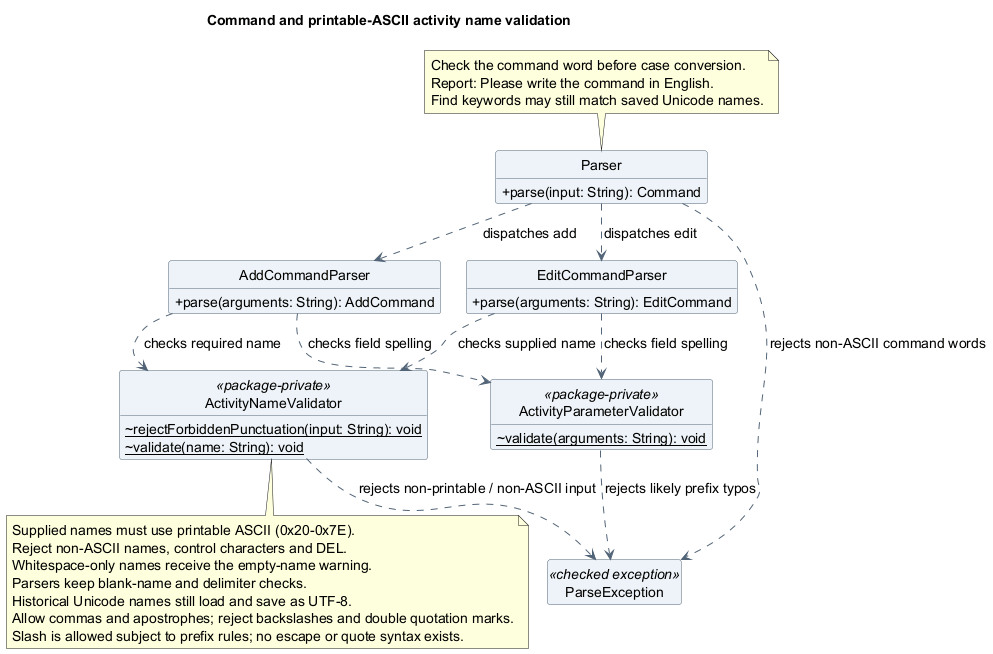

The diagram above was rendered by PlantUML. Its source (embedded in the PNG):
@startuml
!pragma layout smetana
title Command and printable-ASCII activity name validation
skinparam backgroundColor white
skinparam shadowing false
skinparam defaultFontName SansSerif
skinparam defaultFontSize 14
skinparam classAttributeIconSize 0
skinparam classBackgroundColor #EDF3F8
skinparam classBorderColor #526477
skinparam ArrowColor #526477
hide circle
hide empty members

class Parser {
  +parse(input: String): Command
}
class AddCommandParser {
  +parse(arguments: String): AddCommand
}
class EditCommandParser {
  +parse(arguments: String): EditCommand
}
class ActivityParameterValidator <<package-private>> {
  ~{static} validate(arguments: String): void
}
class ActivityNameValidator <<package-private>> {
  ~{static} rejectForbiddenPunctuation(input: String): void
  ~{static} validate(name: String): void
}
class ParseException <<checked exception>>

Parser ..> AddCommandParser : dispatches add
Parser ..> EditCommandParser : dispatches edit
Parser ..> ParseException : rejects non-ASCII command words
AddCommandParser ..> ActivityNameValidator : checks required name
EditCommandParser ..> ActivityNameValidator : checks supplied name
AddCommandParser ..> ActivityParameterValidator : checks field spelling
EditCommandParser ..> ActivityParameterValidator : checks field spelling
ActivityParameterValidator ..> ParseException : rejects likely prefix typos
ActivityNameValidator ..> ParseException : rejects non-printable / non-ASCII input

note top of Parser
  Check the command word before case conversion.
  Report: Please write the command in English.
  Find keywords may still match saved Unicode names.
end note

note bottom of ActivityNameValidator
  Supplied names must use printable ASCII (0x20-0x7E).
  Reject non-ASCII names, control characters and DEL.
  Whitespace-only names receive the empty-name warning.
  Parsers keep blank-name and delimiter checks.
  Historical Unicode names still load and save as UTF-8.
  Allow commas and apostrophes; reject backslashes and double quotation marks.
  Slash is allowed subject to prefix rules; no escape or quote syntax exists.
end note
@enduml